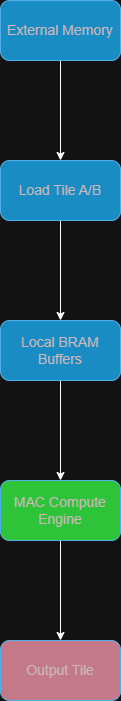

The diagram above was exported from draw.io. Its source (the exported page's mxGraphModel, read from the mxfile embedded in the PNG):
<mxGraphModel dx="958" dy="625" grid="1" gridSize="10" guides="1" tooltips="1" connect="1" arrows="1" fold="1" page="1" pageScale="1" pageWidth="850" pageHeight="1100" math="0" shadow="0">
  <root>
    <mxCell id="0" />
    <mxCell id="1" parent="0" />
    <mxCell id="R-ksqx_sfbE4wWRaXVti-6" edge="1" parent="1" source="R-ksqx_sfbE4wWRaXVti-1" style="edgeStyle=orthogonalEdgeStyle;rounded=0;orthogonalLoop=1;jettySize=auto;html=1;" target="R-ksqx_sfbE4wWRaXVti-2" value="">
      <mxGeometry relative="1" as="geometry" />
    </mxCell>
    <mxCell id="R-ksqx_sfbE4wWRaXVti-1" parent="1" style="rounded=1;whiteSpace=wrap;html=1;fillColor=#1ba1e2;fontColor=light-dark(#ffffff, #cdb7b7);strokeColor=#006EAF;fontSize=14;" value="External Memory" vertex="1">
      <mxGeometry height="60" width="120" x="330" y="130" as="geometry" />
    </mxCell>
    <mxCell id="R-ksqx_sfbE4wWRaXVti-7" edge="1" parent="1" source="R-ksqx_sfbE4wWRaXVti-2" style="edgeStyle=orthogonalEdgeStyle;rounded=0;orthogonalLoop=1;jettySize=auto;html=1;" target="R-ksqx_sfbE4wWRaXVti-3" value="">
      <mxGeometry relative="1" as="geometry" />
    </mxCell>
    <mxCell id="R-ksqx_sfbE4wWRaXVti-2" parent="1" style="rounded=1;whiteSpace=wrap;html=1;fillColor=#1ba1e2;fontColor=light-dark(#ffffff, #cdb7b7);strokeColor=#006EAF;fontSize=14;" value="Load Tile A/B" vertex="1">
      <mxGeometry height="60" width="120" x="330" y="290" as="geometry" />
    </mxCell>
    <mxCell id="R-ksqx_sfbE4wWRaXVti-8" edge="1" parent="1" source="R-ksqx_sfbE4wWRaXVti-3" style="edgeStyle=orthogonalEdgeStyle;rounded=0;orthogonalLoop=1;jettySize=auto;html=1;" target="R-ksqx_sfbE4wWRaXVti-4" value="">
      <mxGeometry relative="1" as="geometry" />
    </mxCell>
    <mxCell id="R-ksqx_sfbE4wWRaXVti-3" parent="1" style="rounded=1;whiteSpace=wrap;html=1;fillColor=#1ba1e2;fontColor=light-dark(#ffffff, #cdb7b7);strokeColor=#006EAF;fontSize=14;" value="Local BRAM Buffers" vertex="1">
      <mxGeometry height="60" width="120" x="330" y="450" as="geometry" />
    </mxCell>
    <mxCell id="R-ksqx_sfbE4wWRaXVti-9" edge="1" parent="1" source="R-ksqx_sfbE4wWRaXVti-4" style="edgeStyle=orthogonalEdgeStyle;rounded=0;orthogonalLoop=1;jettySize=auto;html=1;" target="R-ksqx_sfbE4wWRaXVti-5" value="">
      <mxGeometry relative="1" as="geometry" />
    </mxCell>
    <mxCell id="R-ksqx_sfbE4wWRaXVti-4" parent="1" style="rounded=1;whiteSpace=wrap;html=1;fillColor=light-dark(#1BA1E2,#2DC43A);fontColor=light-dark(#ffffff, #cdb7b7);strokeColor=#006EAF;fontSize=14;" value="MAC Compute Engine" vertex="1">
      <mxGeometry height="60" width="120" x="330" y="610" as="geometry" />
    </mxCell>
    <mxCell id="R-ksqx_sfbE4wWRaXVti-5" parent="1" style="rounded=1;whiteSpace=wrap;html=1;fillColor=light-dark(#1BA1E2,#C47988);fontColor=light-dark(#ffffff, #cdb7b7);strokeColor=#006EAF;fontSize=14;gradientColor=none;" value="Output Tile" vertex="1">
      <mxGeometry height="60" width="120" x="330" y="770" as="geometry" />
    </mxCell>
  </root>
</mxGraphModel>